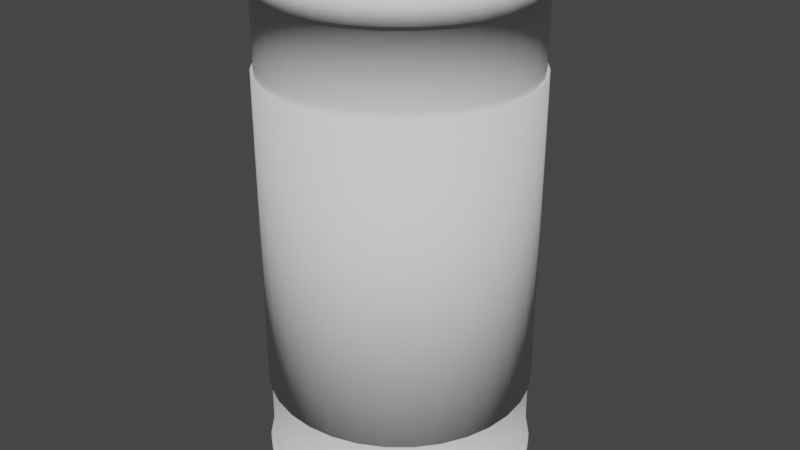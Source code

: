 # Source: EnergyDrink.blend  (saved by Blender 2.80.75; exported with 4.5.12 LTS)
import bpy
from mathutils import Matrix  # noqa: F401  (used for matrix-valued properties, if any)

bpy.ops.wm.read_factory_settings(use_empty=True)
scene = bpy.context.scene
scene.name = 'Scene'

# ---- collections
col_collection = bpy.data.collections.new('Collection'); scene.collection.children.link(col_collection)

# ---- world
world_world = bpy.data.worlds.new('World'); scene.world = world_world
world_world.use_nodes = True; world_world.node_tree.nodes.clear()
_N = world_world.node_tree.nodes; _L = world_world.node_tree.links
n0 = _N.new('ShaderNodeOutputWorld'); n0.name = 'World Output'; n0.location = (300, 300)
n1 = _N.new('ShaderNodeBackground'); n1.name = 'Background'; n1.location = (10, 300)
n1.inputs[0].default_value = (0.05088, 0.05088, 0.05088, 1.0)
_L.new(n1.outputs[0], n0.inputs[0])
n0.is_active_output = True
world_world.color = (0.05088, 0.05088, 0.05088)
world_world.use_sun_shadow = False
world_world.sun_shadow_jitter_overblur = 0.0

# ---- meshes
me_cylinder = bpy.data.meshes.new('Cylinder')
me_cylinder.from_pydata([(-0.09331, 0.4691, 1.002), (-0.183, 0.4419, 1.002), (-0.2657, 0.3977, 1.002), (-0.3382, 0.3382, 1.002), (-0.3977, 0.2657, 1.002), (-0.4419, 0.183, 1.002), (-0.4691, 0.09331, 1.002), (-0.4783, 6.09e-07, 1.002), (-0.4691, -0.09331, 1.002), (-0.4419, -0.183, 1.002), (-0.3977, -0.2657, 1.002), (-0.3382, -0.3382, 1.002), (-0.2657, -0.3977, 1.002), (-0.183, -0.4419, 1.002), (-0.09331, -0.4691, 1.002), (-1.309e-07, -0.4783, 1.002), (0.09331, -0.4691, 1.002), (0.183, -0.4419, 1.002), (0.2657, -0.3977, 1.002), (0.3382, -0.3382, 1.002), (0.3977, -0.2657, 1.002), (0.4419, -0.183, 1.002), (0.4691, -0.09331, 1.002), (0.4783, 1.947e-07, 1.002), (0.4691, 0.09331, 1.002), (0.4419, 0.183, 1.002), (0.3977, 0.2657, 1.002), (0.3382, 0.3382, 1.002), (0.2657, 0.3977, 1.002), (0.183, 0.4419, 1.002), (0.09331, 0.4691, 1.002), (6.242e-09, 0.4783, 1.002), (2.857e-08, 0.4951, -0.9), (2.857e-08, 0.4951, 0.9), (0.09659, 0.4856, 0.9), (0.09659, 0.4856, -0.9), (0.1895, 0.4574, 0.9), (0.1895, 0.4574, -0.9), (0.2751, 0.4117, 0.9), (0.2751, 0.4117, -0.9), (0.3501, 0.3501, 0.9), (0.3501, 0.3501, -0.9), (0.4117, 0.2751, 0.9), (0.4117, 0.2751, -0.9), (0.4574, 0.1895, 0.9), (0.4574, 0.1895, -0.9), (0.4856, 0.09659, 0.9), (0.4856, 0.09659, -0.9), (0.4951, 2.005e-07, 0.9), (0.4951, 2.005e-07, -0.9), (0.4856, -0.09659, 0.9), (0.4856, -0.09659, -0.9), (0.4574, -0.1895, 0.9), (0.4574, -0.1895, -0.9), (0.4117, -0.2751, 0.9), (0.4117, -0.2751, -0.9), (0.3501, -0.3501, 0.9), (0.3501, -0.3501, -0.9), (0.2751, -0.4117, 0.9), (0.2751, -0.4117, -0.9), (0.1895, -0.4574, 0.9), (0.1895, -0.4574, -0.9), (0.09659, -0.4856, 0.9), (0.09659, -0.4856, -0.9), (-1.328e-07, -0.4951, 0.9), (-1.328e-07, -0.4951, -0.9), (-0.09659, -0.4856, 0.9), (-0.09659, -0.4856, -0.9), (-0.1895, -0.4574, 0.9), (-0.1895, -0.4574, -0.9), (-0.2751, -0.4117, 0.9), (-0.2751, -0.4117, -0.9), (-0.3501, -0.3501, 0.9), (-0.3501, -0.3501, -0.9), (-0.4117, -0.2751, 0.9), (-0.4117, -0.2751, -0.9), (-0.4574, -0.1895, 0.9), (-0.4574, -0.1895, -0.9), (-0.4856, -0.09659, 0.9), (-0.4856, -0.09659, -0.9), (-0.4951, 6.412e-07, 0.9), (-0.4951, 6.412e-07, -0.9), (-0.4856, 0.09659, 0.9), (-0.4856, 0.09659, -0.9), (-0.4574, 0.1895, 0.9), (-0.4574, 0.1895, -0.9), (-0.4117, 0.2751, 0.9), (-0.4117, 0.2751, -0.9), (-0.3501, 0.3501, 0.9), (-0.3501, 0.3501, -0.9), (-0.2751, 0.4117, 0.9), (-0.2751, 0.4117, -0.9), (-0.1895, 0.4574, 0.9), (-0.1895, 0.4574, -0.9), (-0.09659, 0.4856, 0.9), (-0.09659, 0.4856, -0.9), (2.909e-09, 0.4631, -1.002), (0.09035, 0.4542, -1.002), (0.1772, 0.4279, -1.002), (0.2573, 0.3851, -1.002), (0.3275, 0.3275, -1.002), (0.3851, 0.2573, -1.002), (0.4279, 0.1772, -1.002), (0.4542, 0.09035, -1.002), (0.4631, 1.823e-07, -1.002), (0.4542, -0.09035, -1.002), (0.4279, -0.1772, -1.002), (0.3851, -0.2573, -1.002), (0.3275, -0.3275, -1.002), (0.2573, -0.3851, -1.002), (0.1772, -0.4279, -1.002), (0.09035, -0.4542, -1.002), (-1.252e-07, -0.4631, -1.002), (-0.09035, -0.4542, -1.002), (-0.1772, -0.4279, -1.002), (-0.2573, -0.3851, -1.002), (-0.3275, -0.3275, -1.002), (-0.3851, -0.2573, -1.002), (-0.4279, -0.1772, -1.002), (-0.4542, -0.09035, -1.002), (-0.4631, 6.078e-07, -1.002), (-0.4542, 0.09035, -1.002), (-0.4279, 0.1772, -1.002), (-0.3851, 0.2573, -1.002), (-0.3275, 0.3275, -1.002), (-0.2573, 0.3851, -1.002), (-0.1772, 0.4279, -1.002), (-0.09035, 0.4542, -1.002), (2.697e-08, 0.5107, -0.8984), (0.09964, 0.5009, -0.8984), (0.1954, 0.4719, -0.8984), (0.2837, 0.4247, -0.8984), (0.3611, 0.3611, -0.8984), (0.4247, 0.2837, -0.8984), (0.4719, 0.1954, -0.8984), (0.5009, 0.09964, -0.8984), (0.5107, 1.965e-07, -0.8984), (0.5009, -0.09964, -0.8984), (0.4719, -0.1954, -0.8984), (0.4247, -0.2837, -0.8984), (0.3611, -0.3611, -0.8984), (0.2837, -0.4247, -0.8984), (0.1954, -0.4719, -0.8984), (0.09964, -0.5009, -0.8984), (-1.394e-07, -0.5107, -0.8984), (-0.09964, -0.5009, -0.8984), (-0.1954, -0.4719, -0.8984), (-0.2837, -0.4247, -0.8984), (-0.3611, -0.3611, -0.8984), (-0.4247, -0.2837, -0.8984), (-0.4719, -0.1954, -0.8984), (-0.5009, -0.09964, -0.8984), (-0.5107, 6.511e-07, -0.8984), (-0.5009, 0.09964, -0.8984), (-0.4719, 0.1954, -0.8984), (-0.4247, 0.2837, -0.8984), (-0.3611, 0.3611, -0.8984), (-0.2837, 0.4247, -0.8984), (-0.1954, 0.4719, -0.8984), (-0.09964, 0.5009, -0.8984), (2.619e-08, 0.5184, 0.8977), (0.1011, 0.5084, 0.8977), (0.1984, 0.4789, 0.8977), (0.288, 0.431, 0.8977), (0.3665, 0.3665, 0.8977), (0.431, 0.288, 0.8977), (0.4789, 0.1984, 0.8977), (0.5084, 0.1011, 0.8977), (0.5184, 1.949e-07, 0.8977), (0.5084, -0.1011, 0.8977), (0.4789, -0.1984, 0.8977), (0.431, -0.288, 0.8977), (0.3665, -0.3665, 0.8977), (0.288, -0.431, 0.8977), (0.1984, -0.4789, 0.8977), (0.1011, -0.5084, 0.8977), (-1.427e-07, -0.5184, 0.8977), (-0.1011, -0.5084, 0.8977), (-0.1984, -0.4789, 0.8977), (-0.288, -0.431, 0.8977), (-0.3665, -0.3665, 0.8977), (-0.431, -0.288, 0.8977), (-0.4789, -0.1984, 0.8977), (-0.5084, -0.1011, 0.8977), (-0.5184, 6.563e-07, 0.8977), (-0.5084, 0.1011, 0.8977), (-0.4789, 0.1984, 0.8977), (-0.431, 0.288, 0.8977), (-0.3665, 0.3665, 0.8977), (-0.288, 0.431, 0.8977), (-0.1984, 0.4789, 0.8977), (-0.1011, 0.5084, 0.8977), (-0.1011, 0.5084, 1.002), (-0.1984, 0.4789, 1.002), (-0.288, 0.431, 1.002), (-0.3665, 0.3665, 1.002), (-0.431, 0.288, 1.002), (-0.4789, 0.1984, 1.002), (-0.5084, 0.1011, 1.002), (-0.5184, 6.563e-07, 1.002), (-0.5084, -0.1011, 1.002), (-0.4789, -0.1984, 1.002), (-0.431, -0.288, 1.002), (-0.3665, -0.3665, 1.002), (-0.288, -0.431, 1.002), (-0.1984, -0.4789, 1.002), (-0.1011, -0.5084, 1.002), (-1.427e-07, -0.5184, 1.002), (0.1011, -0.5084, 1.002), (0.1984, -0.4789, 1.002), (0.288, -0.431, 1.002), (0.3665, -0.3665, 1.002), (0.431, -0.288, 1.002), (0.4789, -0.1984, 1.002), (0.5084, -0.1011, 1.002), (0.5184, 1.949e-07, 1.002), (0.5084, 0.1011, 1.002), (0.4789, 0.1984, 1.002), (0.431, 0.288, 1.002), (0.3665, 0.3665, 1.002), (0.288, 0.431, 1.002), (0.1984, 0.4789, 1.002), (0.1011, 0.5084, 1.002), (2.619e-08, 0.5184, 1.002), (-0.09331, 0.4691, 0.9778), (-0.183, 0.4419, 0.9778), (-0.2657, 0.3977, 0.9778), (-0.3382, 0.3382, 0.9778), (-0.3977, 0.2657, 0.9778), (-0.4419, 0.183, 0.9778), (-0.4691, 0.09331, 0.9778), (-0.4783, 6.09e-07, 0.9778), (-0.4691, -0.09331, 0.9778), (-0.4419, -0.183, 0.9778), (-0.3977, -0.2657, 0.9778), (-0.3382, -0.3382, 0.9778), (-0.2657, -0.3977, 0.9778), (-0.183, -0.4419, 0.9778), (-0.09331, -0.4691, 0.9778), (-1.324e-07, -0.4783, 0.9778), (0.09331, -0.4691, 0.9778), (0.183, -0.4419, 0.9778), (0.2657, -0.3977, 0.9778), (0.3382, -0.3382, 0.9778), (0.3977, -0.2657, 0.9778), (0.4419, -0.183, 0.9778), (0.4691, -0.09331, 0.9778), (0.4783, 1.947e-07, 0.9778), (0.4691, 0.09331, 0.9778), (0.4419, 0.183, 0.9778), (0.3977, 0.2657, 0.9778), (0.3382, 0.3382, 0.9778), (0.2657, 0.3977, 0.9778), (0.183, 0.4419, 0.9778), (0.09331, 0.4691, 0.9778), (4.704e-09, 0.4783, 0.9778), (2.697e-08, 0.5107, -1.002), (0.09964, 0.5009, -1.002), (0.1954, 0.4719, -1.002), (0.2837, 0.4247, -1.002), (0.3611, 0.3611, -1.002), (0.4247, 0.2837, -1.002), (0.4719, 0.1954, -1.002), (0.5009, 0.09964, -1.002), (0.5107, 1.965e-07, -1.002), (0.5009, -0.09964, -1.002), (0.4719, -0.1954, -1.002), (0.4247, -0.2837, -1.002), (0.3611, -0.3611, -1.002), (0.2837, -0.4247, -1.002), (0.1954, -0.4719, -1.002), (0.09964, -0.5009, -1.002), (-1.394e-07, -0.5107, -1.002), (-0.09964, -0.5009, -1.002), (-0.1954, -0.4719, -1.002), (-0.2837, -0.4247, -1.002), (-0.3611, -0.3611, -1.002), (-0.4247, -0.2837, -1.002), (-0.4719, -0.1954, -1.002), (-0.5009, -0.09964, -1.002), (-0.5107, 6.511e-07, -1.002), (-0.5009, 0.09964, -1.002), (-0.4719, 0.1954, -1.002), (-0.4247, 0.2837, -1.002), (-0.3611, 0.3611, -1.002), (-0.2837, 0.4247, -1.002), (-0.1954, 0.4719, -1.002), (-0.09964, 0.5009, -1.002), (9.95e-10, 0.4631, -0.9557), (0.09035, 0.4542, -0.9557), (0.1772, 0.4279, -0.9557), (0.2573, 0.3851, -0.9557), (0.3275, 0.3275, -0.9557), (0.3851, 0.2573, -0.9557), (0.4279, 0.1772, -0.9557), (0.4542, 0.09035, -0.9557), (0.4631, 1.823e-07, -0.9557), (0.4542, -0.09035, -0.9557), (0.4279, -0.1772, -0.9557), (0.3851, -0.2573, -0.9557), (0.3275, -0.3275, -0.9557), (0.2573, -0.3851, -0.9557), (0.1772, -0.4279, -0.9557), (0.09035, -0.4542, -0.9557), (-1.271e-07, -0.4631, -0.9557), (-0.09035, -0.4542, -0.9557), (-0.1772, -0.4279, -0.9557), (-0.2573, -0.3851, -0.9557), (-0.3275, -0.3275, -0.9557), (-0.3851, -0.2573, -0.9557), (-0.4279, -0.1772, -0.9557), (-0.4542, -0.09035, -0.9557), (-0.4631, 6.078e-07, -0.9557), (-0.4542, 0.09035, -0.9557), (-0.4279, 0.1772, -0.9557), (-0.3851, 0.2573, -0.9557), (-0.3275, 0.3275, -0.9557), (-0.2573, 0.3851, -0.9557), (-0.1772, 0.4279, -0.9557), (-0.09035, 0.4542, -0.9557), (2.857e-08, 0.4951, -0.6101), (2.857e-08, 0.4951, 0.6101), (0.09659, 0.4856, 0.6101), (0.09659, 0.4856, -0.6101), (0.1895, 0.4574, 0.6101), (0.1895, 0.4574, -0.6101), (0.2751, 0.4117, 0.6101), (0.2751, 0.4117, -0.6101), (0.3501, 0.3501, 0.6101), (0.3501, 0.3501, -0.6101), (0.4117, 0.2751, 0.6101), (0.4117, 0.2751, -0.6101), (0.4574, 0.1895, 0.6101), (0.4574, 0.1895, -0.6101), (0.4856, 0.09659, 0.6101), (0.4856, 0.09659, -0.6101), (0.4951, 2.005e-07, 0.6101), (0.4951, 2.005e-07, -0.6101), (0.4856, -0.09659, 0.6101), (0.4856, -0.09659, -0.6101), (0.4574, -0.1895, 0.6101), (0.4574, -0.1895, -0.6101), (0.4117, -0.2751, 0.6101), (0.4117, -0.2751, -0.6101), (0.3501, -0.3501, 0.6101), (0.3501, -0.3501, -0.6101), (0.2751, -0.4117, 0.6101), (0.2751, -0.4117, -0.6101), (0.1895, -0.4574, 0.6101), (0.1895, -0.4574, -0.6101), (0.09659, -0.4856, 0.6101), (0.09659, -0.4856, -0.6101), (-1.328e-07, -0.4951, 0.6101), (-1.328e-07, -0.4951, -0.6101), (-0.09659, -0.4856, 0.6101), (-0.09659, -0.4856, -0.6101), (-0.1895, -0.4574, 0.6101), (-0.1895, -0.4574, -0.6101), (-0.2751, -0.4117, 0.6101), (-0.2751, -0.4117, -0.6101), (-0.3501, -0.3501, 0.6101), (-0.3501, -0.3501, -0.6101), (-0.4117, -0.2751, 0.6101), (-0.4117, -0.2751, -0.6101), (-0.4574, -0.1895, 0.6101), (-0.4574, -0.1895, -0.6101), (-0.4856, -0.09659, 0.6101), (-0.4856, -0.09659, -0.6101), (-0.4951, 6.412e-07, 0.6101), (-0.4951, 6.412e-07, -0.6101), (-0.4856, 0.09659, 0.6101), (-0.4856, 0.09659, -0.6101), (-0.4574, 0.1895, 0.6101), (-0.4574, 0.1895, -0.6101), (-0.4117, 0.2751, 0.6101), (-0.4117, 0.2751, -0.6101), (-0.3501, 0.3501, 0.6101), (-0.3501, 0.3501, -0.6101), (-0.2751, 0.4117, 0.6101), (-0.2751, 0.4117, -0.6101), (-0.1895, 0.4574, 0.6101), (-0.1895, 0.4574, -0.6101), (-0.09659, 0.4856, 0.6101), (-0.09659, 0.4856, -0.6101)], [], [(94, 92, 190, 191), (54, 52, 170, 171), (68, 66, 177, 178), (82, 80, 184, 185), (42, 40, 164, 165), (33, 94, 191, 160), (56, 54, 171, 172), (70, 68, 178, 179), (84, 82, 185, 186), (44, 42, 165, 166), (58, 56, 172, 173), (72, 70, 179, 180), (86, 84, 186, 187), (46, 44, 166, 167), (60, 58, 173, 174), (74, 72, 180, 181), (34, 33, 160, 161), (88, 86, 187, 188), (48, 46, 167, 168), (62, 60, 174, 175), (76, 74, 181, 182), (36, 34, 161, 162), (90, 88, 188, 189), (50, 48, 168, 169), (64, 62, 175, 176), (78, 76, 182, 183), (38, 36, 162, 163), (92, 90, 189, 190), (52, 50, 169, 170), (66, 64, 176, 177), (80, 78, 183, 184), (40, 38, 163, 164), (160, 223, 222, 161), (65, 67, 145, 144), (382, 94, 33, 321), (79, 81, 152, 151), (380, 92, 94, 382), (39, 41, 132, 131), (378, 90, 92, 380), (93, 95, 159, 158), (376, 88, 90, 378), (53, 55, 139, 138), (374, 86, 88, 376), (67, 69, 146, 145), (372, 84, 86, 374), (81, 83, 153, 152), (370, 82, 84, 372), (41, 43, 133, 132), (368, 80, 82, 370), (95, 32, 128, 159), (366, 78, 80, 368), (55, 57, 140, 139), (364, 76, 78, 366), (69, 71, 147, 146), (362, 74, 76, 364), (83, 85, 154, 153), (360, 72, 74, 362), (43, 45, 134, 133), (358, 70, 72, 360), (57, 59, 141, 140), (356, 68, 70, 358), (71, 73, 148, 147), (354, 66, 68, 356), (85, 87, 155, 154), (352, 64, 66, 354), (45, 47, 135, 134), (350, 62, 64, 352), (59, 61, 142, 141), (348, 60, 62, 350), (73, 75, 149, 148), (346, 58, 60, 348), (32, 35, 129, 128), (344, 56, 58, 346), (87, 89, 156, 155), (342, 54, 56, 344), (47, 49, 136, 135), (340, 52, 54, 342), (61, 63, 143, 142), (338, 50, 52, 340), (75, 77, 150, 149), (336, 48, 50, 338), (35, 37, 130, 129), (334, 46, 48, 336), (89, 91, 157, 156), (332, 44, 46, 334), (49, 51, 137, 136), (330, 42, 44, 332), (63, 65, 144, 143), (328, 40, 42, 330), (77, 79, 151, 150), (326, 38, 40, 328), (37, 39, 131, 130), (324, 36, 38, 326), (91, 93, 158, 157), (322, 34, 36, 324), (51, 53, 138, 137), (321, 33, 34, 322), (101, 102, 294, 293), (287, 159, 128, 256), (286, 158, 159, 287), (285, 157, 158, 286), (284, 156, 157, 285), (283, 155, 156, 284), (282, 154, 155, 283), (281, 153, 154, 282), (280, 152, 153, 281), (279, 151, 152, 280), (278, 150, 151, 279), (277, 149, 150, 278), (276, 148, 149, 277), (275, 147, 148, 276), (274, 146, 147, 275), (273, 145, 146, 274), (272, 144, 145, 273), (271, 143, 144, 272), (270, 142, 143, 271), (269, 141, 142, 270), (268, 140, 141, 269), (267, 139, 140, 268), (266, 138, 139, 267), (265, 137, 138, 266), (264, 136, 137, 265), (263, 135, 136, 264), (262, 134, 135, 263), (261, 133, 134, 262), (260, 132, 133, 261), (259, 131, 132, 260), (258, 130, 131, 259), (257, 129, 130, 258), (256, 128, 129, 257), (161, 222, 221, 162), (162, 221, 220, 163), (163, 220, 219, 164), (164, 219, 218, 165), (165, 218, 217, 166), (166, 217, 216, 167), (167, 216, 215, 168), (168, 215, 214, 169), (169, 214, 213, 170), (170, 213, 212, 171), (171, 212, 211, 172), (172, 211, 210, 173), (173, 210, 209, 174), (174, 209, 208, 175), (175, 208, 207, 176), (176, 207, 206, 177), (177, 206, 205, 178), (178, 205, 204, 179), (179, 204, 203, 180), (180, 203, 202, 181), (181, 202, 201, 182), (182, 201, 200, 183), (183, 200, 199, 184), (184, 199, 198, 185), (185, 198, 197, 186), (186, 197, 196, 187), (187, 196, 195, 188), (188, 195, 194, 189), (189, 194, 193, 190), (26, 27, 251, 250), (190, 193, 192, 191), (191, 192, 223, 160), (1, 0, 192, 193), (2, 1, 193, 194), (3, 2, 194, 195), (4, 3, 195, 196), (5, 4, 196, 197), (6, 5, 197, 198), (7, 6, 198, 199), (8, 7, 199, 200), (9, 8, 200, 201), (10, 9, 201, 202), (11, 10, 202, 203), (12, 11, 203, 204), (13, 12, 204, 205), (14, 13, 205, 206), (15, 14, 206, 207), (16, 15, 207, 208), (17, 16, 208, 209), (18, 17, 209, 210), (19, 18, 210, 211), (20, 19, 211, 212), (21, 20, 212, 213), (22, 21, 213, 214), (23, 22, 214, 215), (24, 23, 215, 216), (25, 24, 216, 217), (26, 25, 217, 218), (27, 26, 218, 219), (28, 27, 219, 220), (29, 28, 220, 221), (30, 29, 221, 222), (31, 30, 222, 223), (0, 31, 223, 192), (254, 255, 224, 225, 226, 227, 228, 229, 230, 231, 232, 233, 234, 235, 236, 237, 238, 239, 240, 241, 242, 243, 244, 245, 246, 247, 248, 249, 250, 251, 252, 253), (13, 14, 238, 237), (0, 1, 225, 224), (27, 28, 252, 251), (14, 15, 239, 238), (1, 2, 226, 225), (28, 29, 253, 252), (15, 16, 240, 239), (2, 3, 227, 226), (29, 30, 254, 253), (16, 17, 241, 240), (3, 4, 228, 227), (30, 31, 255, 254), (17, 18, 242, 241), (4, 5, 229, 228), (31, 0, 224, 255), (18, 19, 243, 242), (5, 6, 230, 229), (19, 20, 244, 243), (6, 7, 231, 230), (20, 21, 245, 244), (7, 8, 232, 231), (21, 22, 246, 245), (8, 9, 233, 232), (22, 23, 247, 246), (9, 10, 234, 233), (23, 24, 248, 247), (10, 11, 235, 234), (24, 25, 249, 248), (11, 12, 236, 235), (25, 26, 250, 249), (12, 13, 237, 236), (97, 96, 256, 257), (98, 97, 257, 258), (99, 98, 258, 259), (100, 99, 259, 260), (101, 100, 260, 261), (102, 101, 261, 262), (103, 102, 262, 263), (104, 103, 263, 264), (105, 104, 264, 265), (106, 105, 265, 266), (107, 106, 266, 267), (108, 107, 267, 268), (109, 108, 268, 269), (110, 109, 269, 270), (111, 110, 270, 271), (112, 111, 271, 272), (113, 112, 272, 273), (114, 113, 273, 274), (115, 114, 274, 275), (116, 115, 275, 276), (117, 116, 276, 277), (118, 117, 277, 278), (119, 118, 278, 279), (120, 119, 279, 280), (121, 120, 280, 281), (122, 121, 281, 282), (123, 122, 282, 283), (124, 123, 283, 284), (125, 124, 284, 285), (126, 125, 285, 286), (127, 126, 286, 287), (96, 127, 287, 256), (288, 289, 290, 291, 292, 293, 294, 295, 296, 297, 298, 299, 300, 301, 302, 303, 304, 305, 306, 307, 308, 309, 310, 311, 312, 313, 314, 315, 316, 317, 318, 319), (115, 116, 308, 307), (102, 103, 295, 294), (116, 117, 309, 308), (103, 104, 296, 295), (117, 118, 310, 309), (104, 105, 297, 296), (118, 119, 311, 310), (105, 106, 298, 297), (119, 120, 312, 311), (106, 107, 299, 298), (120, 121, 313, 312), (107, 108, 300, 299), (121, 122, 314, 313), (108, 109, 301, 300), (122, 123, 315, 314), (109, 110, 302, 301), (96, 97, 289, 288), (123, 124, 316, 315), (110, 111, 303, 302), (97, 98, 290, 289), (124, 125, 317, 316), (111, 112, 304, 303), (98, 99, 291, 290), (125, 126, 318, 317), (112, 113, 305, 304), (99, 100, 292, 291), (126, 127, 319, 318), (113, 114, 306, 305), (100, 101, 293, 292), (127, 96, 288, 319), (114, 115, 307, 306), (32, 320, 323, 35), (320, 321, 322, 323), (35, 323, 325, 37), (323, 322, 324, 325), (37, 325, 327, 39), (325, 324, 326, 327), (39, 327, 329, 41), (327, 326, 328, 329), (41, 329, 331, 43), (329, 328, 330, 331), (43, 331, 333, 45), (331, 330, 332, 333), (45, 333, 335, 47), (333, 332, 334, 335), (47, 335, 337, 49), (335, 334, 336, 337), (49, 337, 339, 51), (337, 336, 338, 339), (51, 339, 341, 53), (339, 338, 340, 341), (53, 341, 343, 55), (341, 340, 342, 343), (55, 343, 345, 57), (343, 342, 344, 345), (57, 345, 347, 59), (345, 344, 346, 347), (59, 347, 349, 61), (347, 346, 348, 349), (61, 349, 351, 63), (349, 348, 350, 351), (63, 351, 353, 65), (351, 350, 352, 353), (65, 353, 355, 67), (353, 352, 354, 355), (67, 355, 357, 69), (355, 354, 356, 357), (69, 357, 359, 71), (357, 356, 358, 359), (71, 359, 361, 73), (359, 358, 360, 361), (73, 361, 363, 75), (361, 360, 362, 363), (75, 363, 365, 77), (363, 362, 364, 365), (77, 365, 367, 79), (365, 364, 366, 367), (79, 367, 369, 81), (367, 366, 368, 369), (81, 369, 371, 83), (369, 368, 370, 371), (83, 371, 373, 85), (371, 370, 372, 373), (85, 373, 375, 87), (373, 372, 374, 375), (87, 375, 377, 89), (375, 374, 376, 377), (89, 377, 379, 91), (377, 376, 378, 379), (91, 379, 381, 93), (379, 378, 380, 381), (93, 381, 383, 95), (381, 380, 382, 383), (95, 383, 320, 32), (383, 382, 321, 320)])
me_cylinder.polygons.foreach_set('use_smooth', [True] * 354)
_uv = me_cylinder.uv_layers.new(name='UVMap')
_uv.uv.foreach_set('vector', [0.03125, 0.975, 0.0625, 0.975, 0.0625, 0.975, 0.03125, 0.975, 0.6562, 0.975, 0.6875, 0.975, 0.6875, 0.975, 0.6562, 0.975, 0.4375, 0.975, 0.4688, 0.975, 0.4688, 0.975, 0.4375, 0.975, 0.2188, 0.975, 0.25, 0.975, 0.25, 0.975, 0.2188, 0.975, 0.8438, 0.975, 0.875, 0.975, 0.875, 0.975, 0.8438, 0.975, 0.0, 0.975, 0.03125, 0.975, 0.03125, 0.975, 0.0, 0.975, 0.625, 0.975, 0.6562, 0.975, 0.6562, 0.975, 0.625, 0.975, 0.4062, 0.975, 0.4375, 0.975, 0.4375, 0.975, 0.4062, 0.975, 0.1875, 0.975, 0.2188, 0.975, 0.2188, 0.975, 0.1875, 0.975, 0.8125, 0.975, 0.8438, 0.975, 0.8438, 0.975, 0.8125, 0.975, 0.5938, 0.975, 0.625, 0.975, 0.625, 0.975, 0.5938, 0.975, 0.375, 0.975, 0.4062, 0.975, 0.4062, 0.975, 0.375, 0.975, 0.1562, 0.975, 0.1875, 0.975, 0.1875, 0.975, 0.1562, 0.975, 0.7812, 0.975, 0.8125, 0.975, 0.8125, 0.975, 0.7812, 0.975, 0.5625, 0.975, 0.5938, 0.975, 0.5938, 0.975, 0.5625, 0.975, 0.3438, 0.975, 0.375, 0.975, 0.375, 0.975, 0.3438, 0.975, 0.9687, 0.975, 1.0, 0.975, 1.0, 0.975, 0.9687, 0.975, 0.125, 0.975, 0.1562, 0.975, 0.1562, 0.975, 0.125, 0.975, 0.75, 0.975, 0.7812, 0.975, 0.7812, 0.975, 0.75, 0.975, 0.5312, 0.975, 0.5625, 0.975, 0.5625, 0.975, 0.5312, 0.975, 0.3125, 0.975, 0.3438, 0.975, 0.3438, 0.975, 0.3125, 0.975, 0.9375, 0.975, 0.9687, 0.975, 0.9687, 0.975, 0.9375, 0.975, 0.09375, 0.975, 0.125, 0.975, 0.125, 0.975, 0.09375, 0.975, 0.7188, 0.975, 0.75, 0.975, 0.75, 0.975, 0.7188, 0.975, 0.5, 0.975, 0.5312, 0.975, 0.5312, 0.975, 0.5, 0.975, 0.2812, 0.975, 0.3125, 0.975, 0.3125, 0.975, 0.2812, 0.975, 0.9062, 0.975, 0.9375, 0.975, 0.9375, 0.975, 0.9062, 0.975, 0.0625, 0.975, 0.09375, 0.975, 0.09375, 0.975, 0.0625, 0.975, 0.6875, 0.975, 0.7188, 0.975, 0.7188, 0.975, 0.6875, 0.975, 0.4688, 0.975, 0.5, 0.975, 0.5, 0.975, 0.4688, 0.975, 0.25, 0.975, 0.2812, 0.975, 0.2812, 0.975, 0.25, 0.975, 0.875, 0.975, 0.9062, 0.975, 0.9062, 0.975, 0.875, 0.975, 1.0, 0.975, 1.0, 1.0, 0.9688, 1.0, 0.9687, 0.975, 0.5, 0.525, 0.4688, 0.525, 0.4688, 0.525, 0.5, 0.525, 0.03125, 0.825, 0.03125, 0.975, 0.0, 0.975, 0.0, 0.825, 0.2812, 0.525, 0.25, 0.525, 0.25, 0.525, 0.2812, 0.525, 0.0625, 0.825, 0.0625, 0.975, 0.03125, 0.975, 0.03125, 0.825, 0.9062, 0.525, 0.875, 0.525, 0.875, 0.525, 0.9062, 0.525, 0.09375, 0.825, 0.09375, 0.975, 0.0625, 0.975, 0.0625, 0.825, 0.0625, 0.525, 0.03125, 0.525, 0.03125, 0.525, 0.0625, 0.525, 0.125, 0.825, 0.125, 0.975, 0.09375, 0.975, 0.09375, 0.825, 0.6875, 0.525, 0.6562, 0.525, 0.6562, 0.525, 0.6875, 0.525, 0.1562, 0.825, 0.1562, 0.975, 0.125, 0.975, 0.125, 0.825, 0.4688, 0.525, 0.4375, 0.525, 0.4375, 0.525, 0.4688, 0.525, 0.1875, 0.825, 0.1875, 0.975, 0.1562, 0.975, 0.1562, 0.825, 0.25, 0.525, 0.2188, 0.525, 0.2188, 0.525, 0.25, 0.525, 0.2188, 0.825, 0.2188, 0.975, 0.1875, 0.975, 0.1875, 0.825, 0.875, 0.525, 0.8438, 0.525, 0.8438, 0.525, 0.875, 0.525, 0.25, 0.825, 0.25, 0.975, 0.2188, 0.975, 0.2188, 0.825, 0.03125, 0.525, 0.0, 0.525, 0.0, 0.525, 0.03125, 0.525, 0.2812, 0.825, 0.2812, 0.975, 0.25, 0.975, 0.25, 0.825, 0.6562, 0.525, 0.625, 0.525, 0.625, 0.525, 0.6562, 0.525, 0.3125, 0.825, 0.3125, 0.975, 0.2812, 0.975, 0.2812, 0.825, 0.4375, 0.525, 0.4062, 0.525, 0.4062, 0.525, 0.4375, 0.525, 0.3438, 0.825, 0.3438, 0.975, 0.3125, 0.975, 0.3125, 0.825, 0.2188, 0.525, 0.1875, 0.525, 0.1875, 0.525, 0.2188, 0.525, 0.375, 0.825, 0.375, 0.975, 0.3438, 0.975, 0.3438, 0.825, 0.8438, 0.525, 0.8125, 0.525, 0.8125, 0.525, 0.8438, 0.525, 0.4062, 0.825, 0.4062, 0.975, 0.375, 0.975, 0.375, 0.825, 0.625, 0.525, 0.5938, 0.525, 0.5938, 0.525, 0.625, 0.525, 0.4375, 0.825, 0.4375, 0.975, 0.4062, 0.975, 0.4062, 0.825, 0.4062, 0.525, 0.375, 0.525, 0.375, 0.525, 0.4062, 0.525, 0.4687, 0.825, 0.4688, 0.975, 0.4375, 0.975, 0.4375, 0.825, 0.1875, 0.525, 0.1562, 0.525, 0.1562, 0.525, 0.1875, 0.525, 0.5, 0.825, 0.5, 0.975, 0.4688, 0.975, 0.4687, 0.825, 0.8125, 0.525, 0.7812, 0.525, 0.7812, 0.525, 0.8125, 0.525, 0.5312, 0.825, 0.5312, 0.975, 0.5, 0.975, 0.5, 0.825, 0.5938, 0.525, 0.5625, 0.525, 0.5625, 0.525, 0.5938, 0.525, 0.5625, 0.825, 0.5625, 0.975, 0.5312, 0.975, 0.5312, 0.825, 0.375, 0.525, 0.3438, 0.525, 0.3438, 0.525, 0.375, 0.525, 0.5938, 0.825, 0.5938, 0.975, 0.5625, 0.975, 0.5625, 0.825, 1.0, 0.525, 0.9687, 0.525, 0.9687, 0.525, 1.0, 0.525, 0.625, 0.825, 0.625, 0.975, 0.5938, 0.975, 0.5938, 0.825, 0.1562, 0.525, 0.125, 0.525, 0.125, 0.525, 0.1562, 0.525, 0.6562, 0.825, 0.6562, 0.975, 0.625, 0.975, 0.625, 0.825, 0.7812, 0.525, 0.75, 0.525, 0.75, 0.525, 0.7812, 0.525, 0.6875, 0.825, 0.6875, 0.975, 0.6562, 0.975, 0.6562, 0.825, 0.5625, 0.525, 0.5312, 0.525, 0.5312, 0.525, 0.5625, 0.525, 0.7188, 0.825, 0.7188, 0.975, 0.6875, 0.975, 0.6875, 0.825, 0.3438, 0.525, 0.3125, 0.525, 0.3125, 0.525, 0.3438, 0.525, 0.75, 0.825, 0.75, 0.975, 0.7188, 0.975, 0.7188, 0.825, 0.9687, 0.525, 0.9375, 0.525, 0.9375, 0.525, 0.9687, 0.525, 0.7812, 0.825, 0.7812, 0.975, 0.75, 0.975, 0.75, 0.825, 0.125, 0.525, 0.09375, 0.525, 0.09375, 0.525, 0.125, 0.525, 0.8125, 0.825, 0.8125, 0.975, 0.7812, 0.975, 0.7812, 0.825, 0.75, 0.525, 0.7188, 0.525, 0.7188, 0.525, 0.75, 0.525, 0.8437, 0.825, 0.8438, 0.975, 0.8125, 0.975, 0.8125, 0.825, 0.5312, 0.525, 0.5, 0.525, 0.5, 0.525, 0.5312, 0.525, 0.875, 0.825, 0.875, 0.975, 0.8438, 0.975, 0.8437, 0.825, 0.3125, 0.525, 0.2812, 0.525, 0.2812, 0.525, 0.3125, 0.525, 0.9062, 0.825, 0.9062, 0.975, 0.875, 0.975, 0.875, 0.825, 0.9375, 0.525, 0.9062, 0.525, 0.9062, 0.525, 0.9375, 0.525, 0.9375, 0.825, 0.9375, 0.975, 0.9062, 0.975, 0.9062, 0.825, 0.09375, 0.525, 0.0625, 0.525, 0.0625, 0.525, 0.09375, 0.525, 0.9688, 0.825, 0.9687, 0.975, 0.9375, 0.975, 0.9375, 0.825, 0.7188, 0.525, 0.6875, 0.525, 0.6875, 0.525, 0.7188, 0.525, 1.0, 0.825, 1.0, 0.975, 0.9687, 0.975, 0.9688, 0.825, 0.9309, 0.3709, 0.9511, 0.3333, 0.9511, 0.3333, 0.9309, 0.3709, 0.03125, 0.5, 0.03125, 0.525, 0.0, 0.525, 0.0, 0.5, 0.0625, 0.5, 0.0625, 0.525, 0.03125, 0.525, 0.03125, 0.5, 0.09375, 0.5, 0.09375, 0.525, 0.0625, 0.525, 0.0625, 0.5, 0.125, 0.5, 0.125, 0.525, 0.09375, 0.525, 0.09375, 0.5, 0.1562, 0.5, 0.1562, 0.525, 0.125, 0.525, 0.125, 0.5, 0.1875, 0.5, 0.1875, 0.525, 0.1562, 0.525, 0.1562, 0.5, 0.2188, 0.5, 0.2188, 0.525, 0.1875, 0.525, 0.1875, 0.5, 0.25, 0.5, 0.25, 0.525, 0.2188, 0.525, 0.2188, 0.5, 0.2812, 0.5, 0.2812, 0.525, 0.25, 0.525, 0.25, 0.5, 0.3125, 0.5, 0.3125, 0.525, 0.2812, 0.525, 0.2812, 0.5, 0.3438, 0.5, 0.3438, 0.525, 0.3125, 0.525, 0.3125, 0.5, 0.375, 0.5, 0.375, 0.525, 0.3438, 0.525, 0.3438, 0.5, 0.4062, 0.5, 0.4062, 0.525, 0.375, 0.525, 0.375, 0.5, 0.4375, 0.5, 0.4375, 0.525, 0.4062, 0.525, 0.4062, 0.5, 0.4688, 0.5, 0.4688, 0.525, 0.4375, 0.525, 0.4375, 0.5, 0.5, 0.5, 0.5, 0.525, 0.4688, 0.525, 0.4688, 0.5, 0.5312, 0.5, 0.5312, 0.525, 0.5, 0.525, 0.5, 0.5, 0.5625, 0.5, 0.5625, 0.525, 0.5312, 0.525, 0.5312, 0.5, 0.5938, 0.5, 0.5938, 0.525, 0.5625, 0.525, 0.5625, 0.5, 0.625, 0.5, 0.625, 0.525, 0.5938, 0.525, 0.5938, 0.5, 0.6562, 0.5, 0.6562, 0.525, 0.625, 0.525, 0.625, 0.5, 0.6875, 0.5, 0.6875, 0.525, 0.6562, 0.525, 0.6562, 0.5, 0.7188, 0.5, 0.7188, 0.525, 0.6875, 0.525, 0.6875, 0.5, 0.75, 0.5, 0.75, 0.525, 0.7188, 0.525, 0.7188, 0.5, 0.7812, 0.5, 0.7812, 0.525, 0.75, 0.525, 0.75, 0.5, 0.8125, 0.5, 0.8125, 0.525, 0.7812, 0.525, 0.7812, 0.5, 0.8438, 0.5, 0.8438, 0.525, 0.8125, 0.525, 0.8125, 0.5, 0.875, 0.5, 0.875, 0.525, 0.8438, 0.525, 0.8438, 0.5, 0.9062, 0.5, 0.9062, 0.525, 0.875, 0.525, 0.875, 0.5, 0.9375, 0.5, 0.9375, 0.525, 0.9062, 0.525, 0.9062, 0.5, 0.9688, 0.5, 0.9687, 0.525, 0.9375, 0.525, 0.9375, 0.5, 1.0, 0.5, 1.0, 0.525, 0.9687, 0.525, 0.9688, 0.5, 0.9687, 0.975, 0.9688, 1.0, 0.9375, 1.0, 0.9375, 0.975, 0.9375, 0.975, 0.9375, 1.0, 0.9062, 1.0, 0.9062, 0.975, 0.9062, 0.975, 0.9062, 1.0, 0.875, 1.0, 0.875, 0.975, 0.875, 0.975, 0.875, 1.0, 0.8438, 1.0, 0.8438, 0.975, 0.8438, 0.975, 0.8438, 1.0, 0.8125, 1.0, 0.8125, 0.975, 0.8125, 0.975, 0.8125, 1.0, 0.7812, 1.0, 0.7812, 0.975, 0.7812, 0.975, 0.7812, 1.0, 0.75, 1.0, 0.75, 0.975, 0.75, 0.975, 0.75, 1.0, 0.7188, 1.0, 0.7188, 0.975, 0.7188, 0.975, 0.7188, 1.0, 0.6875, 1.0, 0.6875, 0.975, 0.6875, 0.975, 0.6875, 1.0, 0.6562, 1.0, 0.6562, 0.975, 0.6562, 0.975, 0.6562, 1.0, 0.625, 1.0, 0.625, 0.975, 0.625, 0.975, 0.625, 1.0, 0.5938, 1.0, 0.5938, 0.975, 0.5938, 0.975, 0.5938, 1.0, 0.5625, 1.0, 0.5625, 0.975, 0.5625, 0.975, 0.5625, 1.0, 0.5312, 1.0, 0.5312, 0.975, 0.5312, 0.975, 0.5312, 1.0, 0.5, 1.0, 0.5, 0.975, 0.5, 0.975, 0.5, 1.0, 0.4688, 1.0, 0.4688, 0.975, 0.4688, 0.975, 0.4688, 1.0, 0.4375, 1.0, 0.4375, 0.975, 0.4375, 0.975, 0.4375, 1.0, 0.4062, 1.0, 0.4062, 0.975, 0.4062, 0.975, 0.4062, 1.0, 0.375, 1.0, 0.375, 0.975, 0.375, 0.975, 0.375, 1.0, 0.3438, 1.0, 0.3438, 0.975, 0.3438, 0.975, 0.3438, 1.0, 0.3125, 1.0, 0.3125, 0.975, 0.3125, 0.975, 0.3125, 1.0, 0.2812, 1.0, 0.2812, 0.975, 0.2812, 0.975, 0.2812, 1.0, 0.25, 1.0, 0.25, 0.975, 0.25, 0.975, 0.25, 1.0, 0.2188, 1.0, 0.2188, 0.975, 0.2188, 0.975, 0.2188, 1.0, 0.1875, 1.0, 0.1875, 0.975, 0.1875, 0.975, 0.1875, 1.0, 0.1562, 1.0, 0.1562, 0.975, 0.1562, 0.975, 0.1562, 1.0, 0.125, 1.0, 0.125, 0.975, 0.125, 0.975, 0.125, 1.0, 0.09375, 1.0, 0.09375, 0.975, 0.09375, 0.975, 0.09375, 1.0, 0.0625, 1.0, 0.0625, 0.975, 0.4341, 0.373, 0.4066, 0.4066, 0.4066, 0.4066, 0.4341, 0.373, 0.0625, 0.975, 0.0625, 1.0, 0.03125, 1.0, 0.03125, 0.975, 0.03125, 0.975, 0.03125, 1.0, 0.0, 1.0, 0.0, 0.975, 0.1653, 0.4546, 0.2068, 0.4672, 0.2032, 0.4854, 0.1582, 0.4717, 0.127, 0.4341, 0.1653, 0.4546, 0.1582, 0.4717, 0.1167, 0.4496, 0.09341, 0.4066, 0.127, 0.4341, 0.1167, 0.4496, 0.08029, 0.4197, 0.06588, 0.373, 0.09341, 0.4066, 0.08029, 0.4197, 0.05045, 0.3833, 0.04541, 0.3347, 0.06588, 0.373, 0.05045, 0.3833, 0.02827, 0.3418, 0.03281, 0.2932, 0.04541, 0.3347, 0.02827, 0.3418, 0.01461, 0.2968, 0.02855, 0.25, 0.03281, 0.2932, 0.01461, 0.2968, 0.01, 0.25, 0.03281, 0.2068, 0.02855, 0.25, 0.01, 0.25, 0.01461, 0.2032, 0.04541, 0.1653, 0.03281, 0.2068, 0.01461, 0.2032, 0.02827, 0.1582, 0.06588, 0.127, 0.04541, 0.1653, 0.02827, 0.1582, 0.05045, 0.1167, 0.09341, 0.09341, 0.06588, 0.127, 0.05045, 0.1167, 0.08029, 0.08029, 0.127, 0.06588, 0.09341, 0.09341, 0.08029, 0.08029, 0.1167, 0.05045, 0.1653, 0.04541, 0.127, 0.06588, 0.1167, 0.05045, 0.1582, 0.02827, 0.2068, 0.03281, 0.1653, 0.04541, 0.1582, 0.02827, 0.2032, 0.01461, 0.25, 0.02855, 0.2068, 0.03281, 0.2032, 0.01461, 0.25, 0.01, 0.2932, 0.03281, 0.25, 0.02855, 0.25, 0.01, 0.2968, 0.01461, 0.3347, 0.04541, 0.2932, 0.03281, 0.2968, 0.01461, 0.3418, 0.02827, 0.373, 0.06588, 0.3347, 0.04541, 0.3418, 0.02827, 0.3833, 0.05045, 0.4066, 0.09341, 0.373, 0.06588, 0.3833, 0.05045, 0.4197, 0.08029, 0.4341, 0.127, 0.4066, 0.09341, 0.4197, 0.08029, 0.4496, 0.1167, 0.4546, 0.1653, 0.4341, 0.127, 0.4496, 0.1167, 0.4717, 0.1582, 0.4672, 0.2068, 0.4546, 0.1653, 0.4717, 0.1582, 0.4854, 0.2032, 0.4714, 0.25, 0.4672, 0.2068, 0.4854, 0.2032, 0.49, 0.25, 0.4672, 0.2932, 0.4714, 0.25, 0.49, 0.25, 0.4854, 0.2968, 0.4546, 0.3347, 0.4672, 0.2932, 0.4854, 0.2968, 0.4717, 0.3418, 0.4341, 0.373, 0.4546, 0.3347, 0.4717, 0.3418, 0.4496, 0.3833, 0.4066, 0.4066, 0.4341, 0.373, 0.4496, 0.3833, 0.4197, 0.4197, 0.373, 0.4341, 0.4066, 0.4066, 0.4197, 0.4197, 0.3833, 0.4496, 0.3347, 0.4546, 0.373, 0.4341, 0.3833, 0.4496, 0.3418, 0.4717, 0.2932, 0.4672, 0.3347, 0.4546, 0.3418, 0.4717, 0.2968, 0.4854, 0.25, 0.4714, 0.2932, 0.4672, 0.2968, 0.4854, 0.25, 0.49, 0.2068, 0.4672, 0.25, 0.4714, 0.25, 0.49, 0.2032, 0.4854, 0.2932, 0.4672, 0.25, 0.4714, 0.2068, 0.4672, 0.1653, 0.4546, 0.127, 0.4341, 0.09341, 0.4066, 0.06588, 0.373, 0.04541, 0.3347, 0.03281, 0.2932, 0.02855, 0.25, 0.03281, 0.2068, 0.04541, 0.1653, 0.06588, 0.127, 0.09341, 0.09341, 0.127, 0.06588, 0.1653, 0.04541, 0.2068, 0.03281, 0.25, 0.02855, 0.2932, 0.03281, 0.3347, 0.04541, 0.373, 0.06588, 0.4066, 0.09341, 0.4341, 0.127, 0.4546, 0.1653, 0.4672, 0.2068, 0.4714, 0.25, 0.4672, 0.2932, 0.4546, 0.3347, 0.4341, 0.373, 0.4066, 0.4066, 0.373, 0.4341, 0.3347, 0.4546, 0.1653, 0.04541, 0.2068, 0.03281, 0.2068, 0.03281, 0.1653, 0.04541, 0.2068, 0.4672, 0.1653, 0.4546, 0.1653, 0.4546, 0.2068, 0.4672, 0.4066, 0.4066, 0.373, 0.4341, 0.373, 0.4341, 0.4066, 0.4066, 0.2068, 0.03281, 0.25, 0.02855, 0.25, 0.02855, 0.2068, 0.03281, 0.1653, 0.4546, 0.127, 0.4341, 0.127, 0.4341, 0.1653, 0.4546, 0.373, 0.4341, 0.3347, 0.4546, 0.3347, 0.4546, 0.373, 0.4341, 0.25, 0.02855, 0.2932, 0.03281, 0.2932, 0.03281, 0.25, 0.02855, 0.127, 0.4341, 0.09341, 0.4066, 0.09341, 0.4066, 0.127, 0.4341, 0.3347, 0.4546, 0.2932, 0.4672, 0.2932, 0.4672, 0.3347, 0.4546, 0.2932, 0.03281, 0.3347, 0.04541, 0.3347, 0.04541, 0.2932, 0.03281, 0.09341, 0.4066, 0.06588, 0.373, 0.06588, 0.373, 0.09341, 0.4066, 0.2932, 0.4672, 0.25, 0.4714, 0.25, 0.4714, 0.2932, 0.4672, 0.3347, 0.04541, 0.373, 0.06588, 0.373, 0.06588, 0.3347, 0.04541, 0.06588, 0.373, 0.04541, 0.3347, 0.04541, 0.3347, 0.06588, 0.373, 0.25, 0.4714, 0.2068, 0.4672, 0.2068, 0.4672, 0.25, 0.4714, 0.373, 0.06588, 0.4066, 0.09341, 0.4066, 0.09341, 0.373, 0.06588, 0.04541, 0.3347, 0.03281, 0.2932, 0.03281, 0.2932, 0.04541, 0.3347, 0.4066, 0.09341, 0.4341, 0.127, 0.4341, 0.127, 0.4066, 0.09341, 0.03281, 0.2932, 0.02855, 0.25, 0.02855, 0.25, 0.03281, 0.2932, 0.4341, 0.127, 0.4546, 0.1653, 0.4546, 0.1653, 0.4341, 0.127, 0.02855, 0.25, 0.03281, 0.2068, 0.03281, 0.2068, 0.02855, 0.25, 0.4546, 0.1653, 0.4672, 0.2068, 0.4672, 0.2068, 0.4546, 0.1653, 0.03281, 0.2068, 0.04541, 0.1653, 0.04541, 0.1653, 0.03281, 0.2068, 0.4672, 0.2068, 0.4714, 0.25, 0.4714, 0.25, 0.4672, 0.2068, 0.04541, 0.1653, 0.06588, 0.127, 0.06588, 0.127, 0.04541, 0.1653, 0.4714, 0.25, 0.4672, 0.2932, 0.4672, 0.2932, 0.4714, 0.25, 0.06588, 0.127, 0.09341, 0.09341, 0.09341, 0.09341, 0.06588, 0.127, 0.4672, 0.2932, 0.4546, 0.3347, 0.4546, 0.3347, 0.4672, 0.2932, 0.09341, 0.09341, 0.127, 0.06588, 0.127, 0.06588, 0.09341, 0.09341, 0.4546, 0.3347, 0.4341, 0.373, 0.4341, 0.373, 0.4546, 0.3347, 0.127, 0.06588, 0.1653, 0.04541, 0.1653, 0.04541, 0.127, 0.06588, 0.7925, 0.4634, 0.75, 0.4676, 0.75, 0.49, 0.7968, 0.4854, 0.8333, 0.4511, 0.7925, 0.4634, 0.7968, 0.4854, 0.8418, 0.4717, 0.8709, 0.4309, 0.8333, 0.4511, 0.8418, 0.4717, 0.8833, 0.4496, 0.9039, 0.4039, 0.8709, 0.4309, 0.8833, 0.4496, 0.9197, 0.4197, 0.9309, 0.3709, 0.9039, 0.4039, 0.9197, 0.4197, 0.9496, 0.3833, 0.9511, 0.3333, 0.9309, 0.3709, 0.9496, 0.3833, 0.9717, 0.3418, 0.9634, 0.2925, 0.9511, 0.3333, 0.9717, 0.3418, 0.9854, 0.2968, 0.9676, 0.25, 0.9634, 0.2925, 0.9854, 0.2968, 0.99, 0.25, 0.9634, 0.2075, 0.9676, 0.25, 0.99, 0.25, 0.9854, 0.2032, 0.9511, 0.1667, 0.9634, 0.2075, 0.9854, 0.2032, 0.9717, 0.1582, 0.9309, 0.1291, 0.9511, 0.1667, 0.9717, 0.1582, 0.9496, 0.1167, 0.9039, 0.09612, 0.9309, 0.1291, 0.9496, 0.1167, 0.9197, 0.08029, 0.8709, 0.06905, 0.9039, 0.09612, 0.9197, 0.08029, 0.8833, 0.05045, 0.8333, 0.04894, 0.8709, 0.06905, 0.8833, 0.05045, 0.8418, 0.02827, 0.7925, 0.03656, 0.8333, 0.04894, 0.8418, 0.02827, 0.7968, 0.01461, 0.75, 0.03238, 0.7925, 0.03656, 0.7968, 0.01461, 0.75, 0.01, 0.7075, 0.03656, 0.75, 0.03238, 0.75, 0.01, 0.7032, 0.01461, 0.6667, 0.04894, 0.7075, 0.03656, 0.7032, 0.01461, 0.6582, 0.02827, 0.6291, 0.06905, 0.6667, 0.04894, 0.6582, 0.02827, 0.6167, 0.05045, 0.5961, 0.09612, 0.6291, 0.06905, 0.6167, 0.05045, 0.5803, 0.08029, 0.5691, 0.1291, 0.5961, 0.09612, 0.5803, 0.08029, 0.5504, 0.1167, 0.5489, 0.1667, 0.5691, 0.1291, 0.5504, 0.1167, 0.5283, 0.1582, 0.5366, 0.2075, 0.5489, 0.1667, 0.5283, 0.1582, 0.5146, 0.2032, 0.5324, 0.25, 0.5366, 0.2075, 0.5146, 0.2032, 0.51, 0.25, 0.5366, 0.2925, 0.5324, 0.25, 0.51, 0.25, 0.5146, 0.2968, 0.5489, 0.3333, 0.5366, 0.2925, 0.5146, 0.2968, 0.5283, 0.3418, 0.5691, 0.3709, 0.5489, 0.3333, 0.5283, 0.3418, 0.5504, 0.3833, 0.5961, 0.4039, 0.5691, 0.3709, 0.5504, 0.3833, 0.5803, 0.4197, 0.6291, 0.4309, 0.5961, 0.4039, 0.5803, 0.4197, 0.6167, 0.4496, 0.6667, 0.4511, 0.6291, 0.4309, 0.6167, 0.4496, 0.6582, 0.4717, 0.7075, 0.4634, 0.6667, 0.4511, 0.6582, 0.4717, 0.7032, 0.4854, 0.75, 0.4676, 0.7075, 0.4634, 0.7032, 0.4854, 0.75, 0.49, 0.75, 0.4676, 0.7925, 0.4634, 0.8333, 0.4511, 0.8709, 0.4309, 0.9039, 0.4039, 0.9309, 0.3709, 0.9511, 0.3333, 0.9634, 0.2925, 0.9676, 0.25, 0.9634, 0.2075, 0.9511, 0.1667, 0.9309, 0.1291, 0.9039, 0.09612, 0.8709, 0.06905, 0.8333, 0.04894, 0.7925, 0.03656, 0.75, 0.03238, 0.7075, 0.03656, 0.6667, 0.04894, 0.6291, 0.06905, 0.5961, 0.09612, 0.5691, 0.1291, 0.5489, 0.1667, 0.5366, 0.2075, 0.5324, 0.25, 0.5366, 0.2925, 0.5489, 0.3333, 0.5691, 0.3709, 0.5961, 0.4039, 0.6291, 0.4309, 0.6667, 0.4511, 0.7075, 0.4634, 0.6291, 0.06905, 0.5961, 0.09612, 0.5961, 0.09612, 0.6291, 0.06905, 0.9511, 0.3333, 0.9634, 0.2925, 0.9634, 0.2925, 0.9511, 0.3333, 0.5961, 0.09612, 0.5691, 0.1291, 0.5691, 0.1291, 0.5961, 0.09612, 0.9634, 0.2925, 0.9676, 0.25, 0.9676, 0.25, 0.9634, 0.2925, 0.5691, 0.1291, 0.5489, 0.1667, 0.5489, 0.1667, 0.5691, 0.1291, 0.9676, 0.25, 0.9634, 0.2075, 0.9634, 0.2075, 0.9676, 0.25, 0.5489, 0.1667, 0.5366, 0.2075, 0.5366, 0.2075, 0.5489, 0.1667, 0.9634, 0.2075, 0.9511, 0.1667, 0.9511, 0.1667, 0.9634, 0.2075, 0.5366, 0.2075, 0.5324, 0.25, 0.5324, 0.25, 0.5366, 0.2075, 0.9511, 0.1667, 0.9309, 0.1291, 0.9309, 0.1291, 0.9511, 0.1667, 0.5324, 0.25, 0.5366, 0.2925, 0.5366, 0.2925, 0.5324, 0.25, 0.9309, 0.1291, 0.9039, 0.09612, 0.9039, 0.09612, 0.9309, 0.1291, 0.5366, 0.2925, 0.5489, 0.3333, 0.5489, 0.3333, 0.5366, 0.2925, 0.9039, 0.09612, 0.8709, 0.06905, 0.8709, 0.06905, 0.9039, 0.09612, 0.5489, 0.3333, 0.5691, 0.3709, 0.5691, 0.3709, 0.5489, 0.3333, 0.8709, 0.06905, 0.8333, 0.04894, 0.8333, 0.04894, 0.8709, 0.06905, 0.75, 0.4676, 0.7925, 0.4634, 0.7925, 0.4634, 0.75, 0.4676, 0.5691, 0.3709, 0.5961, 0.4039, 0.5961, 0.4039, 0.5691, 0.3709, 0.8333, 0.04894, 0.7925, 0.03656, 0.7925, 0.03656, 0.8333, 0.04894, 0.7925, 0.4634, 0.8333, 0.4511, 0.8333, 0.4511, 0.7925, 0.4634, 0.5961, 0.4039, 0.6291, 0.4309, 0.6291, 0.4309, 0.5961, 0.4039, 0.7925, 0.03656, 0.75, 0.03238, 0.75, 0.03238, 0.7925, 0.03656, 0.8333, 0.4511, 0.8709, 0.4309, 0.8709, 0.4309, 0.8333, 0.4511, 0.6291, 0.4309, 0.6667, 0.4511, 0.6667, 0.4511, 0.6291, 0.4309, 0.75, 0.03238, 0.7075, 0.03656, 0.7075, 0.03656, 0.75, 0.03238, 0.8709, 0.4309, 0.9039, 0.4039, 0.9039, 0.4039, 0.8709, 0.4309, 0.6667, 0.4511, 0.7075, 0.4634, 0.7075, 0.4634, 0.6667, 0.4511, 0.7075, 0.03656, 0.6667, 0.04894, 0.6667, 0.04894, 0.7075, 0.03656, 0.9039, 0.4039, 0.9309, 0.3709, 0.9309, 0.3709, 0.9039, 0.4039, 0.7075, 0.4634, 0.75, 0.4676, 0.75, 0.4676, 0.7075, 0.4634, 0.6667, 0.04894, 0.6291, 0.06905, 0.6291, 0.06905, 0.6667, 0.04894, 1.0, 0.525, 1.0, 0.675, 0.9688, 0.675, 0.9687, 0.525, 1.0, 0.675, 1.0, 0.825, 0.9688, 0.825, 0.9688, 0.675, 0.9687, 0.525, 0.9688, 0.675, 0.9375, 0.675, 0.9375, 0.525, 0.9688, 0.675, 0.9688, 0.825, 0.9375, 0.825, 0.9375, 0.675, 0.9375, 0.525, 0.9375, 0.675, 0.9062, 0.675, 0.9062, 0.525, 0.9375, 0.675, 0.9375, 0.825, 0.9062, 0.825, 0.9062, 0.675, 0.9062, 0.525, 0.9062, 0.675, 0.875, 0.675, 0.875, 0.525, 0.9062, 0.675, 0.9062, 0.825, 0.875, 0.825, 0.875, 0.675, 0.875, 0.525, 0.875, 0.675, 0.8438, 0.675, 0.8438, 0.525, 0.875, 0.675, 0.875, 0.825, 0.8437, 0.825, 0.8438, 0.675, 0.8438, 0.525, 0.8438, 0.675, 0.8125, 0.675, 0.8125, 0.525, 0.8438, 0.675, 0.8437, 0.825, 0.8125, 0.825, 0.8125, 0.675, 0.8125, 0.525, 0.8125, 0.675, 0.7812, 0.675, 0.7812, 0.525, 0.8125, 0.675, 0.8125, 0.825, 0.7812, 0.825, 0.7812, 0.675, 0.7812, 0.525, 0.7812, 0.675, 0.75, 0.675, 0.75, 0.525, 0.7812, 0.675, 0.7812, 0.825, 0.75, 0.825, 0.75, 0.675, 0.75, 0.525, 0.75, 0.675, 0.7188, 0.675, 0.7188, 0.525, 0.75, 0.675, 0.75, 0.825, 0.7188, 0.825, 0.7188, 0.675, 0.7188, 0.525, 0.7188, 0.675, 0.6875, 0.675, 0.6875, 0.525, 0.7188, 0.675, 0.7188, 0.825, 0.6875, 0.825, 0.6875, 0.675, 0.6875, 0.525, 0.6875, 0.675, 0.6562, 0.675, 0.6562, 0.525, 0.6875, 0.675, 0.6875, 0.825, 0.6562, 0.825, 0.6562, 0.675, 0.6562, 0.525, 0.6562, 0.675, 0.625, 0.675, 0.625, 0.525, 0.6562, 0.675, 0.6562, 0.825, 0.625, 0.825, 0.625, 0.675, 0.625, 0.525, 0.625, 0.675, 0.5938, 0.675, 0.5938, 0.525, 0.625, 0.675, 0.625, 0.825, 0.5938, 0.825, 0.5938, 0.675, 0.5938, 0.525, 0.5938, 0.675, 0.5625, 0.675, 0.5625, 0.525, 0.5938, 0.675, 0.5938, 0.825, 0.5625, 0.825, 0.5625, 0.675, 0.5625, 0.525, 0.5625, 0.675, 0.5312, 0.675, 0.5312, 0.525, 0.5625, 0.675, 0.5625, 0.825, 0.5312, 0.825, 0.5312, 0.675, 0.5312, 0.525, 0.5312, 0.675, 0.5, 0.675, 0.5, 0.525, 0.5312, 0.675, 0.5312, 0.825, 0.5, 0.825, 0.5, 0.675, 0.5, 0.525, 0.5, 0.675, 0.4688, 0.675, 0.4688, 0.525, 0.5, 0.675, 0.5, 0.825, 0.4687, 0.825, 0.4688, 0.675, 0.4688, 0.525, 0.4688, 0.675, 0.4375, 0.675, 0.4375, 0.525, 0.4688, 0.675, 0.4687, 0.825, 0.4375, 0.825, 0.4375, 0.675, 0.4375, 0.525, 0.4375, 0.675, 0.4062, 0.675, 0.4062, 0.525, 0.4375, 0.675, 0.4375, 0.825, 0.4062, 0.825, 0.4062, 0.675, 0.4062, 0.525, 0.4062, 0.675, 0.375, 0.675, 0.375, 0.525, 0.4062, 0.675, 0.4062, 0.825, 0.375, 0.825, 0.375, 0.675, 0.375, 0.525, 0.375, 0.675, 0.3438, 0.675, 0.3438, 0.525, 0.375, 0.675, 0.375, 0.825, 0.3438, 0.825, 0.3438, 0.675, 0.3438, 0.525, 0.3438, 0.675, 0.3125, 0.675, 0.3125, 0.525, 0.3438, 0.675, 0.3438, 0.825, 0.3125, 0.825, 0.3125, 0.675, 0.3125, 0.525, 0.3125, 0.675, 0.2812, 0.675, 0.2812, 0.525, 0.3125, 0.675, 0.3125, 0.825, 0.2812, 0.825, 0.2812, 0.675, 0.2812, 0.525, 0.2812, 0.675, 0.25, 0.675, 0.25, 0.525, 0.2812, 0.675, 0.2812, 0.825, 0.25, 0.825, 0.25, 0.675, 0.25, 0.525, 0.25, 0.675, 0.2188, 0.675, 0.2188, 0.525, 0.25, 0.675, 0.25, 0.825, 0.2188, 0.825, 0.2188, 0.675, 0.2188, 0.525, 0.2188, 0.675, 0.1875, 0.675, 0.1875, 0.525, 0.2188, 0.675, 0.2188, 0.825, 0.1875, 0.825, 0.1875, 0.675, 0.1875, 0.525, 0.1875, 0.675, 0.1562, 0.675, 0.1562, 0.525, 0.1875, 0.675, 0.1875, 0.825, 0.1562, 0.825, 0.1562, 0.675, 0.1562, 0.525, 0.1562, 0.675, 0.125, 0.675, 0.125, 0.525, 0.1562, 0.675, 0.1562, 0.825, 0.125, 0.825, 0.125, 0.675, 0.125, 0.525, 0.125, 0.675, 0.09375, 0.675, 0.09375, 0.525, 0.125, 0.675, 0.125, 0.825, 0.09375, 0.825, 0.09375, 0.675, 0.09375, 0.525, 0.09375, 0.675, 0.0625, 0.675, 0.0625, 0.525, 0.09375, 0.675, 0.09375, 0.825, 0.0625, 0.825, 0.0625, 0.675, 0.0625, 0.525, 0.0625, 0.675, 0.03125, 0.675, 0.03125, 0.525, 0.0625, 0.675, 0.0625, 0.825, 0.03125, 0.825, 0.03125, 0.675, 0.03125, 0.525, 0.03125, 0.675, 0.0, 0.675, 0.0, 0.525, 0.03125, 0.675, 0.03125, 0.825, 0.0, 0.825, 0.0, 0.675])
me_cylinder.use_remesh_preserve_volume = False
me_cylinder.use_remesh_preserve_attributes = False
me_cylinder.use_mirror_vertex_groups = False
me_cylinder.update()
me_cylinder_001 = bpy.data.meshes.new('Cylinder.001')
me_cylinder_001.from_pydata([(2.857e-08, 0.4951, -0.6101), (2.857e-08, 0.4951, 0.6101), (0.09659, 0.4856, 0.6101), (0.09659, 0.4856, -0.6101), (0.1895, 0.4574, 0.6101), (0.1895, 0.4574, -0.6101), (0.2751, 0.4117, 0.6101), (0.2751, 0.4117, -0.6101), (0.3501, 0.3501, 0.6101), (0.3501, 0.3501, -0.6101), (0.4117, 0.2751, 0.6101), (0.4117, 0.2751, -0.6101), (0.4574, 0.1895, 0.6101), (0.4574, 0.1895, -0.6101), (0.4856, 0.09659, 0.6101), (0.4856, 0.09659, -0.6101), (0.4951, 2.005e-07, 0.6101), (0.4951, 2.005e-07, -0.6101), (0.4856, -0.09659, 0.6101), (0.4856, -0.09659, -0.6101), (0.4574, -0.1895, 0.6101), (0.4574, -0.1895, -0.6101), (0.4117, -0.2751, 0.6101), (0.4117, -0.2751, -0.6101), (0.3501, -0.3501, 0.6101), (0.3501, -0.3501, -0.6101), (0.2751, -0.4117, 0.6101), (0.2751, -0.4117, -0.6101), (0.1895, -0.4574, 0.6101), (0.1895, -0.4574, -0.6101), (0.09659, -0.4856, 0.6101), (0.09659, -0.4856, -0.6101), (-1.328e-07, -0.4951, 0.6101), (-1.328e-07, -0.4951, -0.6101), (-0.09659, -0.4856, 0.6101), (-0.09659, -0.4856, -0.6101), (-0.1895, -0.4574, 0.6101), (-0.1895, -0.4574, -0.6101), (-0.2751, -0.4117, 0.6101), (-0.2751, -0.4117, -0.6101), (-0.3501, -0.3501, 0.6101), (-0.3501, -0.3501, -0.6101), (-0.4117, -0.2751, 0.6101), (-0.4117, -0.2751, -0.6101), (-0.4574, -0.1895, 0.6101), (-0.4574, -0.1895, -0.6101), (-0.4856, -0.09659, 0.6101), (-0.4856, -0.09659, -0.6101), (-0.4951, 6.412e-07, 0.6101), (-0.4951, 6.412e-07, -0.6101), (-0.4856, 0.09659, 0.6101), (-0.4856, 0.09659, -0.6101), (-0.4574, 0.1895, 0.6101), (-0.4574, 0.1895, -0.6101), (-0.4117, 0.2751, 0.6101), (-0.4117, 0.2751, -0.6101), (-0.3501, 0.3501, 0.6101), (-0.3501, 0.3501, -0.6101), (-0.2751, 0.4117, 0.6101), (-0.2751, 0.4117, -0.6101), (-0.1895, 0.4574, 0.6101), (-0.1895, 0.4574, -0.6101), (-0.09659, 0.4856, 0.6101), (-0.09659, 0.4856, -0.6101)], [], [(0, 1, 2, 3), (3, 2, 4, 5), (5, 4, 6, 7), (7, 6, 8, 9), (9, 8, 10, 11), (11, 10, 12, 13), (13, 12, 14, 15), (15, 14, 16, 17), (17, 16, 18, 19), (19, 18, 20, 21), (21, 20, 22, 23), (23, 22, 24, 25), (25, 24, 26, 27), (27, 26, 28, 29), (29, 28, 30, 31), (31, 30, 32, 33), (33, 32, 34, 35), (35, 34, 36, 37), (37, 36, 38, 39), (39, 38, 40, 41), (41, 40, 42, 43), (43, 42, 44, 45), (45, 44, 46, 47), (47, 46, 48, 49), (49, 48, 50, 51), (51, 50, 52, 53), (53, 52, 54, 55), (55, 54, 56, 57), (57, 56, 58, 59), (59, 58, 60, 61), (61, 60, 62, 63), (63, 62, 1, 0)])
me_cylinder_001.polygons.foreach_set('use_smooth', [True] * 32)
_uv = me_cylinder_001.uv_layers.new(name='UVMap')
_uv.uv.foreach_set('vector', [1.0, 0.675, 1.0, 0.825, 0.9688, 0.825, 0.9688, 0.675, 0.9688, 0.675, 0.9688, 0.825, 0.9375, 0.825, 0.9375, 0.675, 0.9375, 0.675, 0.9375, 0.825, 0.9062, 0.825, 0.9062, 0.675, 0.9062, 0.675, 0.9062, 0.825, 0.875, 0.825, 0.875, 0.675, 0.875, 0.675, 0.875, 0.825, 0.8437, 0.825, 0.8438, 0.675, 0.8438, 0.675, 0.8437, 0.825, 0.8125, 0.825, 0.8125, 0.675, 0.8125, 0.675, 0.8125, 0.825, 0.7812, 0.825, 0.7812, 0.675, 0.7812, 0.675, 0.7812, 0.825, 0.75, 0.825, 0.75, 0.675, 0.75, 0.675, 0.75, 0.825, 0.7188, 0.825, 0.7188, 0.675, 0.7188, 0.675, 0.7188, 0.825, 0.6875, 0.825, 0.6875, 0.675, 0.6875, 0.675, 0.6875, 0.825, 0.6562, 0.825, 0.6562, 0.675, 0.6562, 0.675, 0.6562, 0.825, 0.625, 0.825, 0.625, 0.675, 0.625, 0.675, 0.625, 0.825, 0.5938, 0.825, 0.5938, 0.675, 0.5938, 0.675, 0.5938, 0.825, 0.5625, 0.825, 0.5625, 0.675, 0.5625, 0.675, 0.5625, 0.825, 0.5312, 0.825, 0.5312, 0.675, 0.5312, 0.675, 0.5312, 0.825, 0.5, 0.825, 0.5, 0.675, 0.5, 0.675, 0.5, 0.825, 0.4687, 0.825, 0.4688, 0.675, 0.4688, 0.675, 0.4687, 0.825, 0.4375, 0.825, 0.4375, 0.675, 0.4375, 0.675, 0.4375, 0.825, 0.4062, 0.825, 0.4062, 0.675, 0.4062, 0.675, 0.4062, 0.825, 0.375, 0.825, 0.375, 0.675, 0.375, 0.675, 0.375, 0.825, 0.3438, 0.825, 0.3438, 0.675, 0.3438, 0.675, 0.3438, 0.825, 0.3125, 0.825, 0.3125, 0.675, 0.3125, 0.675, 0.3125, 0.825, 0.2812, 0.825, 0.2812, 0.675, 0.2812, 0.675, 0.2812, 0.825, 0.25, 0.825, 0.25, 0.675, 0.25, 0.675, 0.25, 0.825, 0.2188, 0.825, 0.2188, 0.675, 0.2188, 0.675, 0.2188, 0.825, 0.1875, 0.825, 0.1875, 0.675, 0.1875, 0.675, 0.1875, 0.825, 0.1562, 0.825, 0.1562, 0.675, 0.1562, 0.675, 0.1562, 0.825, 0.125, 0.825, 0.125, 0.675, 0.125, 0.675, 0.125, 0.825, 0.09375, 0.825, 0.09375, 0.675, 0.09375, 0.675, 0.09375, 0.825, 0.0625, 0.825, 0.0625, 0.675, 0.0625, 0.675, 0.0625, 0.825, 0.03125, 0.825, 0.03125, 0.675, 0.03125, 0.675, 0.03125, 0.825, 0.0, 0.825, 0.0, 0.675])
me_cylinder_001.use_remesh_preserve_volume = False
me_cylinder_001.use_remesh_preserve_attributes = False
me_cylinder_001.use_mirror_vertex_groups = False
me_cylinder_001.update()

# ---- objects
ob_energydrink = bpy.data.objects.new('EnergyDrink', me_cylinder)
ob_energydrink_001 = bpy.data.objects.new('EnergyDrink.001', me_cylinder_001)

# ---- transforms, parenting, visibility, modifiers, constraints
ob_energydrink.location = (0.0, 0.0, 0.0)
ob_energydrink.scale = (0.1, 0.1, 0.1)
ob_energydrink.lineart.crease_threshold = 0.0
ob_energydrink_001.location = (0.0, 0.0, 0.0)
ob_energydrink_001.scale = (0.1, 0.1, 0.1)
ob_energydrink_001.lineart.crease_threshold = 0.0
_m = ob_energydrink_001.modifiers.new('Solidify', 'SOLIDIFY')
_m.thickness = -0.01
_m.nonmanifold_thickness_mode = 'FIXED'
_m.nonmanifold_merge_threshold = 0.0003

# ---- collection membership
col_collection.objects.link(ob_energydrink)
col_collection.objects.link(ob_energydrink_001)

# ---- scene / render settings (as saved in the file)
scene.frame_start = 1; scene.frame_end = 250; scene.frame_set(1)
scene.render.engine = 'BLENDER_EEVEE_NEXT'
scene.cycles.use_denoising = False
scene.cycles.samples = 128
scene.cycles.sampling_pattern = 'TABULATED_SOBOL'
scene.cycles.use_adaptive_sampling = False
scene.cycles.use_light_tree = False
scene.view_settings.view_transform = 'Filmic'
bpy.context.view_layer.update()

# ---- added for rendering (the .blend has no active camera and no usable light): camera, sun
cam_auto = bpy.data.cameras.new('AutoCamera')
cam_auto.lens = 50.0
cam_auto.sensor_width = 36.0
cam_auto.clip_end = 1000.0
ob_auto_camera = bpy.data.objects.new('AutoCamera', cam_auto)
scene.collection.objects.link(ob_auto_camera)
ob_auto_camera.location = (0.229735, -0.275682, 0.183827)
ob_auto_camera.rotation_euler = (1.09748, -7.21219e-08, 0.694738)
scene.camera = ob_auto_camera
light_auto_sun = bpy.data.lights.new('AutoSun', 'SUN')
light_auto_sun.energy = 3.0
light_auto_sun.angle = 0.0523599
ob_auto_sun = bpy.data.objects.new('AutoSun', light_auto_sun)
scene.collection.objects.link(ob_auto_sun)
ob_auto_sun.rotation_euler = (0.872665, 0.174533, 0.523599)
bpy.context.view_layer.update()
